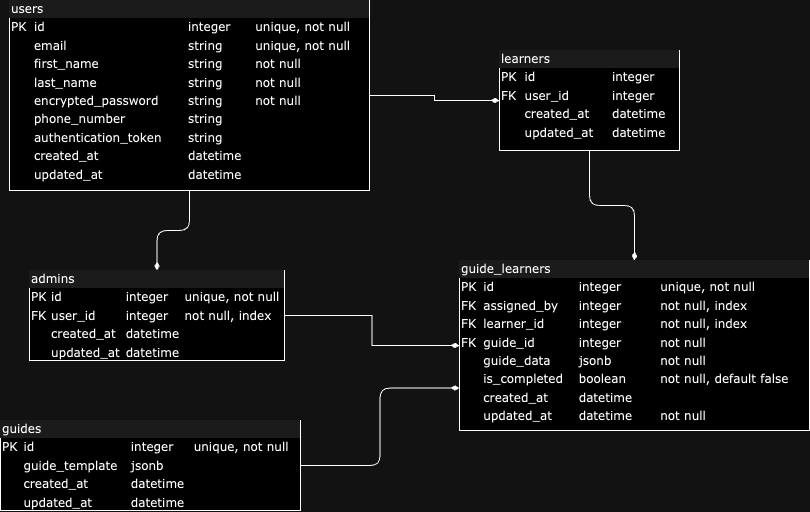

The diagram above was exported from draw.io. Its source (the exported page's mxGraphModel, read from the mxfile embedded in the PNG):
<mxGraphModel dx="1060" dy="586" grid="1" gridSize="10" guides="1" tooltips="1" connect="1" arrows="1" fold="1" page="1" pageScale="1" pageWidth="1100" pageHeight="850" background="none" math="0" shadow="0">
  <root>
    <mxCell id="0" />
    <mxCell id="1" parent="0" />
    <mxCell id="nFFoU-IyxJTpsLBQFpne-2" style="edgeStyle=orthogonalEdgeStyle;rounded=0;orthogonalLoop=1;jettySize=auto;html=1;endArrow=diamondThin;endFill=1;" edge="1" parent="1" source="2ed32ef02a7f4228-1" target="2ed32ef02a7f4228-2">
      <mxGeometry relative="1" as="geometry" />
    </mxCell>
    <mxCell id="2ed32ef02a7f4228-1" value="&lt;div style=&quot;box-sizing:border-box;width:100%;background:#e4e4e4;padding:2px;&quot;&gt;users&lt;/div&gt;&lt;table style=&quot;width:100%;font-size:1em;&quot; cellpadding=&quot;2&quot; cellspacing=&quot;0&quot;&gt;&lt;tbody&gt;&lt;tr&gt;&lt;td&gt;PK&lt;/td&gt;&lt;td&gt;id&lt;/td&gt;&lt;td&gt;integer&lt;/td&gt;&lt;td&gt;unique, not null&lt;/td&gt;&lt;/tr&gt;&lt;tr&gt;&lt;td&gt;&lt;br&gt;&lt;/td&gt;&lt;td&gt;email&lt;/td&gt;&lt;td&gt;string&lt;/td&gt;&lt;td&gt;unique, not null&lt;/td&gt;&lt;/tr&gt;&lt;tr&gt;&lt;td&gt;&lt;/td&gt;&lt;td&gt;first_name&lt;/td&gt;&lt;td&gt;string&lt;/td&gt;&lt;td&gt;not null&lt;/td&gt;&lt;/tr&gt;&lt;tr&gt;&lt;td&gt;&lt;br&gt;&lt;/td&gt;&lt;td&gt;last_name&lt;/td&gt;&lt;td&gt;string&lt;br&gt;&lt;/td&gt;&lt;td&gt;not null&lt;/td&gt;&lt;/tr&gt;&lt;tr&gt;&lt;td&gt;&lt;br&gt;&lt;/td&gt;&lt;td&gt;encrypted_password&lt;/td&gt;&lt;td&gt;string&lt;/td&gt;&lt;td&gt;not null&lt;/td&gt;&lt;/tr&gt;&lt;tr&gt;&lt;td&gt;&lt;br&gt;&lt;/td&gt;&lt;td&gt;phone_number&lt;/td&gt;&lt;td&gt;string&lt;/td&gt;&lt;td&gt;&lt;br&gt;&lt;/td&gt;&lt;/tr&gt;&lt;tr&gt;&lt;td&gt;&lt;br&gt;&lt;/td&gt;&lt;td&gt;authentication_token&lt;/td&gt;&lt;td&gt;string&lt;/td&gt;&lt;td&gt;&lt;br&gt;&lt;/td&gt;&lt;/tr&gt;&lt;tr&gt;&lt;td&gt;&lt;br&gt;&lt;/td&gt;&lt;td&gt;created_at&lt;/td&gt;&lt;td&gt;datetime&lt;/td&gt;&lt;td&gt;&lt;br&gt;&lt;/td&gt;&lt;/tr&gt;&lt;tr&gt;&lt;td&gt;&lt;br&gt;&lt;/td&gt;&lt;td&gt;updated_at&lt;/td&gt;&lt;td&gt;datetime&lt;/td&gt;&lt;td&gt;&lt;br&gt;&lt;/td&gt;&lt;/tr&gt;&lt;/tbody&gt;&lt;/table&gt;" style="verticalAlign=top;align=left;overflow=fill;html=1;rounded=0;shadow=0;comic=0;labelBackgroundColor=none;strokeWidth=1;fontFamily=Verdana;fontSize=12" parent="1" vertex="1">
      <mxGeometry x="230" y="140" width="360" height="190" as="geometry" />
    </mxCell>
    <mxCell id="2ed32ef02a7f4228-18" style="edgeStyle=orthogonalEdgeStyle;html=1;entryX=0.5;entryY=0;labelBackgroundColor=none;startArrow=none;endArrow=diamondThin;fontFamily=Verdana;fontSize=12;align=left;startFill=0;endFill=1;" parent="1" source="2ed32ef02a7f4228-2" target="2ed32ef02a7f4228-8" edge="1">
      <mxGeometry relative="1" as="geometry" />
    </mxCell>
    <mxCell id="2ed32ef02a7f4228-2" value="&lt;div style=&quot;box-sizing: border-box ; width: 100% ; background: #e4e4e4 ; padding: 2px&quot;&gt;learners&lt;/div&gt;&lt;table style=&quot;width: 100% ; font-size: 1em&quot; cellpadding=&quot;2&quot; cellspacing=&quot;0&quot;&gt;&lt;tbody&gt;&lt;tr&gt;&lt;td&gt;PK&lt;/td&gt;&lt;td&gt;id&lt;/td&gt;&lt;td&gt;integer&lt;/td&gt;&lt;/tr&gt;&lt;tr&gt;&lt;td&gt;FK&lt;/td&gt;&lt;td&gt;user_id&lt;/td&gt;&lt;td&gt;integer&lt;/td&gt;&lt;/tr&gt;&lt;tr&gt;&lt;td&gt;&lt;/td&gt;&lt;td&gt;created_at&lt;/td&gt;&lt;td&gt;datetime&lt;/td&gt;&lt;/tr&gt;&lt;tr&gt;&lt;td&gt;&lt;br&gt;&lt;/td&gt;&lt;td&gt;updated_at&lt;br&gt;&lt;/td&gt;&lt;td&gt;datetime&lt;/td&gt;&lt;/tr&gt;&lt;/tbody&gt;&lt;/table&gt;" style="verticalAlign=top;align=left;overflow=fill;html=1;rounded=0;shadow=0;comic=0;labelBackgroundColor=none;strokeWidth=1;fontFamily=Verdana;fontSize=12" parent="1" vertex="1">
      <mxGeometry x="720" y="190" width="180" height="100" as="geometry" />
    </mxCell>
    <mxCell id="2ed32ef02a7f4228-22" style="edgeStyle=orthogonalEdgeStyle;html=1;exitX=0;exitY=0.75;entryX=1;entryY=0.5;labelBackgroundColor=none;startArrow=diamondThin;endArrow=none;fontFamily=Verdana;fontSize=12;align=left;startFill=1;endFill=0;" parent="1" source="2ed32ef02a7f4228-8" target="2ed32ef02a7f4228-3" edge="1">
      <mxGeometry relative="1" as="geometry" />
    </mxCell>
    <mxCell id="2ed32ef02a7f4228-3" value="&lt;div style=&quot;box-sizing: border-box ; width: 100% ; background: #e4e4e4 ; padding: 2px&quot;&gt;guides&lt;/div&gt;&lt;table style=&quot;width: 100% ; font-size: 1em&quot; cellpadding=&quot;2&quot; cellspacing=&quot;0&quot;&gt;&lt;tbody&gt;&lt;tr&gt;&lt;td&gt;PK&lt;/td&gt;&lt;td&gt;id&lt;/td&gt;&lt;td&gt;integer&lt;/td&gt;&lt;td&gt;unique, not null&lt;/td&gt;&lt;/tr&gt;&lt;tr&gt;&lt;td&gt;&lt;br&gt;&lt;/td&gt;&lt;td&gt;guide_template&lt;/td&gt;&lt;td&gt;jsonb&lt;/td&gt;&lt;td&gt;&lt;br&gt;&lt;/td&gt;&lt;/tr&gt;&lt;tr&gt;&lt;td&gt;&lt;/td&gt;&lt;td&gt;created_at&lt;/td&gt;&lt;td&gt;datetime&lt;/td&gt;&lt;td&gt;&lt;br&gt;&lt;/td&gt;&lt;/tr&gt;&lt;tr&gt;&lt;td&gt;&lt;br&gt;&lt;/td&gt;&lt;td&gt;updated_at&lt;br&gt;&lt;/td&gt;&lt;td&gt;datetime&lt;/td&gt;&lt;td&gt;&lt;br&gt;&lt;/td&gt;&lt;/tr&gt;&lt;/tbody&gt;&lt;/table&gt;" style="verticalAlign=top;align=left;overflow=fill;html=1;rounded=0;shadow=0;comic=0;labelBackgroundColor=none;strokeWidth=1;fontFamily=Verdana;fontSize=12" parent="1" vertex="1">
      <mxGeometry x="221" y="560" width="300" height="90" as="geometry" />
    </mxCell>
    <mxCell id="nFFoU-IyxJTpsLBQFpne-1" style="edgeStyle=orthogonalEdgeStyle;rounded=0;orthogonalLoop=1;jettySize=auto;html=1;endArrow=diamondThin;endFill=1;" edge="1" parent="1" source="2ed32ef02a7f4228-5" target="2ed32ef02a7f4228-8">
      <mxGeometry relative="1" as="geometry" />
    </mxCell>
    <mxCell id="2ed32ef02a7f4228-5" value="&lt;div style=&quot;box-sizing:border-box;width:100%;background:#e4e4e4;padding:2px;&quot;&gt;admins&lt;/div&gt;&lt;table style=&quot;width:100%;font-size:1em;&quot; cellpadding=&quot;2&quot; cellspacing=&quot;0&quot;&gt;&lt;tbody&gt;&lt;tr&gt;&lt;td&gt;PK&lt;/td&gt;&lt;td&gt;id&lt;/td&gt;&lt;td&gt;integer&lt;/td&gt;&lt;td&gt;unique, not null&lt;/td&gt;&lt;/tr&gt;&lt;tr&gt;&lt;td&gt;FK&lt;/td&gt;&lt;td&gt;user_id&lt;/td&gt;&lt;td&gt;integer&lt;/td&gt;&lt;td&gt;not null, index&lt;/td&gt;&lt;/tr&gt;&lt;tr&gt;&lt;td&gt;&lt;/td&gt;&lt;td&gt;created_at&lt;/td&gt;&lt;td&gt;datetime&lt;/td&gt;&lt;td&gt;&lt;br&gt;&lt;/td&gt;&lt;/tr&gt;&lt;tr&gt;&lt;td&gt;&lt;br&gt;&lt;/td&gt;&lt;td&gt;updated_at&lt;/td&gt;&lt;td&gt;datetime&lt;/td&gt;&lt;td&gt;&lt;br&gt;&lt;/td&gt;&lt;/tr&gt;&lt;/tbody&gt;&lt;/table&gt;" style="verticalAlign=top;align=left;overflow=fill;html=1;rounded=0;shadow=0;comic=0;labelBackgroundColor=none;strokeWidth=1;fontFamily=Verdana;fontSize=12" parent="1" vertex="1">
      <mxGeometry x="250" y="410" width="255" height="90" as="geometry" />
    </mxCell>
    <mxCell id="2ed32ef02a7f4228-8" value="&lt;div style=&quot;box-sizing: border-box ; width: 100% ; background: #e4e4e4 ; padding: 2px&quot;&gt;guide_learners&lt;/div&gt;&lt;table style=&quot;width: 100% ; font-size: 1em&quot; cellpadding=&quot;2&quot; cellspacing=&quot;0&quot;&gt;&lt;tbody&gt;&lt;tr&gt;&lt;td&gt;PK&lt;/td&gt;&lt;td&gt;id&lt;/td&gt;&lt;td&gt;integer&lt;/td&gt;&lt;td&gt;unique, not null&lt;/td&gt;&lt;/tr&gt;&lt;tr&gt;&lt;td&gt;FK&lt;/td&gt;&lt;td&gt;assigned_by&lt;/td&gt;&lt;td&gt;integer&lt;span style=&quot;white-space: pre;&quot;&gt;&#09;&lt;/span&gt;&lt;/td&gt;&lt;td&gt;not null, index&lt;/td&gt;&lt;/tr&gt;&lt;tr&gt;&lt;td&gt;FK&lt;/td&gt;&lt;td&gt;learner_id&lt;/td&gt;&lt;td&gt;integer&lt;/td&gt;&lt;td&gt;not null, index&lt;/td&gt;&lt;/tr&gt;&lt;tr&gt;&lt;td&gt;FK&lt;br&gt;&lt;/td&gt;&lt;td&gt;guide_id&lt;br&gt;&lt;/td&gt;&lt;td&gt;integer&lt;/td&gt;&lt;td&gt;not null&lt;/td&gt;&lt;/tr&gt;&lt;tr&gt;&lt;td&gt;&lt;/td&gt;&lt;td&gt;guide_data&lt;/td&gt;&lt;td&gt;jsonb&lt;/td&gt;&lt;td&gt;not null&lt;/td&gt;&lt;/tr&gt;&lt;tr&gt;&lt;td&gt;&lt;br&gt;&lt;/td&gt;&lt;td&gt;is_completed&lt;br&gt;&lt;/td&gt;&lt;td&gt;boolean&lt;/td&gt;&lt;td&gt;not null, default false&lt;/td&gt;&lt;/tr&gt;&lt;tr&gt;&lt;td&gt;&lt;br&gt;&lt;/td&gt;&lt;td&gt;created_at&lt;/td&gt;&lt;td&gt;datetime&lt;/td&gt;&lt;td&gt;&lt;br&gt;&lt;/td&gt;&lt;/tr&gt;&lt;tr&gt;&lt;td&gt;&lt;br&gt;&lt;/td&gt;&lt;td&gt;updated_at&lt;/td&gt;&lt;td&gt;datetime&lt;/td&gt;&lt;td&gt;not null&lt;/td&gt;&lt;/tr&gt;&lt;/tbody&gt;&lt;/table&gt;" style="verticalAlign=top;align=left;overflow=fill;html=1;rounded=0;shadow=0;comic=0;labelBackgroundColor=none;strokeWidth=1;fontFamily=Verdana;fontSize=12" parent="1" vertex="1">
      <mxGeometry x="680" y="400" width="350" height="170" as="geometry" />
    </mxCell>
    <mxCell id="2ed32ef02a7f4228-13" value="" style="edgeStyle=orthogonalEdgeStyle;html=1;endArrow=diamondThin;startArrow=none;labelBackgroundColor=none;fontFamily=Verdana;fontSize=12;align=left;exitX=0.5;exitY=1;entryX=0.5;entryY=0;endFill=1;startFill=0;" parent="1" source="2ed32ef02a7f4228-1" target="2ed32ef02a7f4228-5" edge="1">
      <mxGeometry width="100" height="100" relative="1" as="geometry">
        <mxPoint x="570" y="490" as="sourcePoint" />
        <mxPoint x="670" y="390" as="targetPoint" />
      </mxGeometry>
    </mxCell>
  </root>
</mxGraphModel>